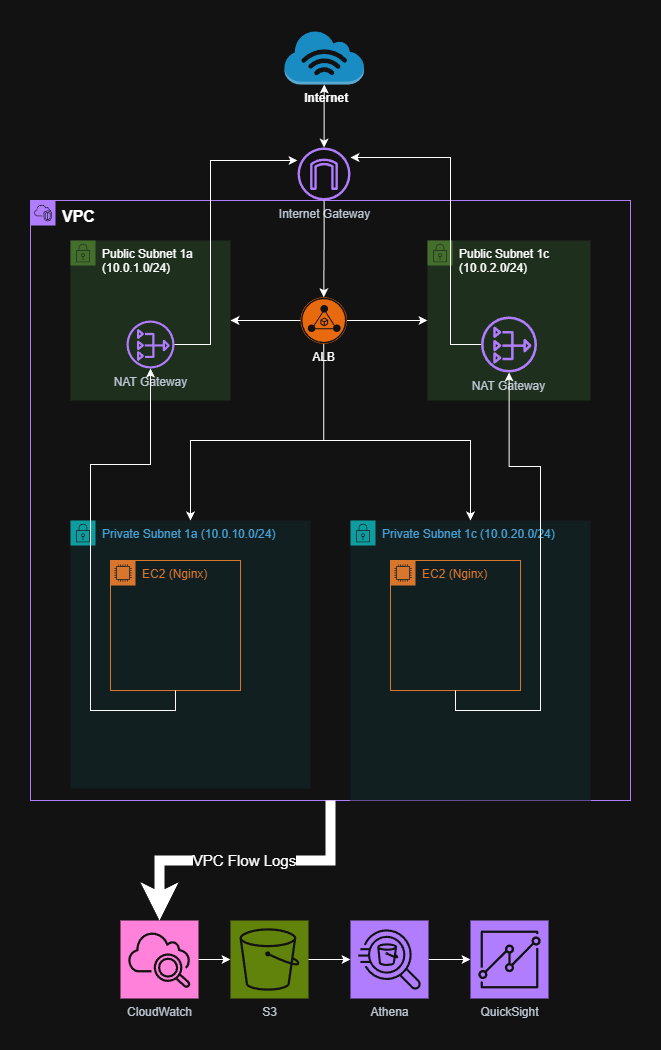

The diagram above was exported from draw.io. Its source (the exported page's mxGraphModel, read from the mxfile embedded in the PNG):
<mxGraphModel dx="1123" dy="1888" grid="1" gridSize="10" guides="1" tooltips="1" connect="1" arrows="1" fold="1" page="1" pageScale="1" pageWidth="827" pageHeight="1169" math="0" shadow="0">
  <root>
    <mxCell id="0" />
    <mxCell id="1" parent="0" />
    <mxCell id="fMZSjB_DLz6B7sjBocF6-1" value="&lt;b&gt;&lt;font style=&quot;font-size: 16px; color: light-dark(rgb(255, 255, 255), rgb(255, 255, 255));&quot;&gt;VPC&lt;/font&gt;&lt;/b&gt;" style="points=[[0,0],[0.25,0],[0.5,0],[0.75,0],[1,0],[1,0.25],[1,0.5],[1,0.75],[1,1],[0.75,1],[0.5,1],[0.25,1],[0,1],[0,0.75],[0,0.5],[0,0.25]];outlineConnect=0;gradientColor=none;html=1;whiteSpace=wrap;fontSize=12;fontStyle=0;container=1;pointerEvents=0;collapsible=0;recursiveResize=0;shape=mxgraph.aws4.group;grIcon=mxgraph.aws4.group_vpc2;strokeColor=#8C4FFF;fillColor=none;verticalAlign=top;align=left;spacingLeft=30;fontColor=#AAB7B8;dashed=0;" vertex="1" parent="1">
      <mxGeometry x="120" y="40" width="600" height="600" as="geometry" />
    </mxCell>
    <mxCell id="fMZSjB_DLz6B7sjBocF6-11" value="Public Subnet 1a (10.0.1.0/24)" style="points=[[0,0],[0.25,0],[0.5,0],[0.75,0],[1,0],[1,0.25],[1,0.5],[1,0.75],[1,1],[0.75,1],[0.5,1],[0.25,1],[0,1],[0,0.75],[0,0.5],[0,0.25]];outlineConnect=0;html=1;whiteSpace=wrap;fontSize=12;fontStyle=0;container=1;pointerEvents=0;collapsible=0;recursiveResize=0;shape=mxgraph.aws4.group;grIcon=mxgraph.aws4.group_security_group;grStroke=0;strokeColor=#82b366;fillColor=#d5e8d4;verticalAlign=top;align=left;spacingLeft=30;strokeWidth=10;" vertex="1" parent="fMZSjB_DLz6B7sjBocF6-1">
      <mxGeometry x="40" y="40" width="160" height="160" as="geometry" />
    </mxCell>
    <mxCell id="fMZSjB_DLz6B7sjBocF6-22" value="NAT Gateway" style="sketch=0;outlineConnect=0;fontColor=#232F3E;gradientColor=none;fillColor=#8C4FFF;strokeColor=none;dashed=0;verticalLabelPosition=bottom;verticalAlign=top;align=center;html=1;fontSize=12;fontStyle=0;aspect=fixed;pointerEvents=1;shape=mxgraph.aws4.nat_gateway;" vertex="1" parent="fMZSjB_DLz6B7sjBocF6-11">
      <mxGeometry x="56" y="80" width="48" height="48" as="geometry" />
    </mxCell>
    <mxCell id="fMZSjB_DLz6B7sjBocF6-12" value="Public Subnet 1c (10.0.2.0/24)" style="points=[[0,0],[0.25,0],[0.5,0],[0.75,0],[1,0],[1,0.25],[1,0.5],[1,0.75],[1,1],[0.75,1],[0.5,1],[0.25,1],[0,1],[0,0.75],[0,0.5],[0,0.25]];outlineConnect=0;html=1;whiteSpace=wrap;fontSize=12;fontStyle=0;container=1;pointerEvents=0;collapsible=0;recursiveResize=0;shape=mxgraph.aws4.group;grIcon=mxgraph.aws4.group_security_group;grStroke=0;strokeColor=#82b366;fillColor=#d5e8d4;verticalAlign=top;align=left;spacingLeft=30;strokeWidth=10;" vertex="1" parent="fMZSjB_DLz6B7sjBocF6-1">
      <mxGeometry x="397" y="40" width="163" height="160" as="geometry" />
    </mxCell>
    <mxCell id="fMZSjB_DLz6B7sjBocF6-23" value="NAT Gateway" style="sketch=0;outlineConnect=0;fontColor=#232F3E;gradientColor=none;fillColor=#8C4FFF;strokeColor=none;dashed=0;verticalLabelPosition=bottom;verticalAlign=top;align=center;html=1;fontSize=12;fontStyle=0;aspect=fixed;pointerEvents=1;shape=mxgraph.aws4.nat_gateway;" vertex="1" parent="fMZSjB_DLz6B7sjBocF6-12">
      <mxGeometry x="53.5" y="76" width="56" height="56" as="geometry" />
    </mxCell>
    <mxCell id="fMZSjB_DLz6B7sjBocF6-14" value="Private Subnet 1a (10.0.10.0/24)" style="points=[[0,0],[0.25,0],[0.5,0],[0.75,0],[1,0],[1,0.25],[1,0.5],[1,0.75],[1,1],[0.75,1],[0.5,1],[0.25,1],[0,1],[0,0.75],[0,0.5],[0,0.25]];outlineConnect=0;gradientColor=none;html=1;whiteSpace=wrap;fontSize=12;fontStyle=0;container=1;pointerEvents=0;collapsible=0;recursiveResize=0;shape=mxgraph.aws4.group;grIcon=mxgraph.aws4.group_security_group;grStroke=0;strokeColor=#00A4A6;fillColor=#E6F6F7;verticalAlign=top;align=left;spacingLeft=30;fontColor=#147EBA;dashed=0;" vertex="1" parent="fMZSjB_DLz6B7sjBocF6-1">
      <mxGeometry x="40" y="320" width="240" height="268" as="geometry" />
    </mxCell>
    <mxCell id="fMZSjB_DLz6B7sjBocF6-19" value="EC2 (Nginx)" style="points=[[0,0],[0.25,0],[0.5,0],[0.75,0],[1,0],[1,0.25],[1,0.5],[1,0.75],[1,1],[0.75,1],[0.5,1],[0.25,1],[0,1],[0,0.75],[0,0.5],[0,0.25]];outlineConnect=0;gradientColor=none;html=1;whiteSpace=wrap;fontSize=12;fontStyle=0;container=1;pointerEvents=0;collapsible=0;recursiveResize=0;shape=mxgraph.aws4.group;grIcon=mxgraph.aws4.group_ec2_instance_contents;strokeColor=#D86613;fillColor=none;verticalAlign=top;align=left;spacingLeft=30;fontColor=#D86613;dashed=0;" vertex="1" parent="fMZSjB_DLz6B7sjBocF6-14">
      <mxGeometry x="40" y="40" width="130" height="130" as="geometry" />
    </mxCell>
    <mxCell id="fMZSjB_DLz6B7sjBocF6-15" value="Private Subnet 1c (10.0.20.0/24)" style="points=[[0,0],[0.25,0],[0.5,0],[0.75,0],[1,0],[1,0.25],[1,0.5],[1,0.75],[1,1],[0.75,1],[0.5,1],[0.25,1],[0,1],[0,0.75],[0,0.5],[0,0.25]];outlineConnect=0;gradientColor=none;html=1;whiteSpace=wrap;fontSize=12;fontStyle=0;container=1;pointerEvents=0;collapsible=0;recursiveResize=0;shape=mxgraph.aws4.group;grIcon=mxgraph.aws4.group_security_group;grStroke=0;strokeColor=#00A4A6;fillColor=#E6F6F7;verticalAlign=top;align=left;spacingLeft=30;fontColor=#147EBA;dashed=0;" vertex="1" parent="fMZSjB_DLz6B7sjBocF6-1">
      <mxGeometry x="320" y="320" width="240" height="280" as="geometry" />
    </mxCell>
    <mxCell id="fMZSjB_DLz6B7sjBocF6-20" value="EC2 (Nginx)" style="points=[[0,0],[0.25,0],[0.5,0],[0.75,0],[1,0],[1,0.25],[1,0.5],[1,0.75],[1,1],[0.75,1],[0.5,1],[0.25,1],[0,1],[0,0.75],[0,0.5],[0,0.25]];outlineConnect=0;gradientColor=none;html=1;whiteSpace=wrap;fontSize=12;fontStyle=0;container=1;pointerEvents=0;collapsible=0;recursiveResize=0;shape=mxgraph.aws4.group;grIcon=mxgraph.aws4.group_ec2_instance_contents;strokeColor=#D86613;fillColor=none;verticalAlign=top;align=left;spacingLeft=30;fontColor=#D86613;dashed=0;" vertex="1" parent="fMZSjB_DLz6B7sjBocF6-15">
      <mxGeometry x="40" y="40" width="130" height="130" as="geometry" />
    </mxCell>
    <mxCell id="fMZSjB_DLz6B7sjBocF6-35" style="edgeStyle=orthogonalEdgeStyle;rounded=0;orthogonalLoop=1;jettySize=auto;html=1;exitX=0.5;exitY=1;exitDx=0;exitDy=0;" edge="1" parent="fMZSjB_DLz6B7sjBocF6-1" source="fMZSjB_DLz6B7sjBocF6-19" target="fMZSjB_DLz6B7sjBocF6-22">
      <mxGeometry relative="1" as="geometry" />
    </mxCell>
    <mxCell id="fMZSjB_DLz6B7sjBocF6-36" style="edgeStyle=orthogonalEdgeStyle;rounded=0;orthogonalLoop=1;jettySize=auto;html=1;exitX=0.5;exitY=1;exitDx=0;exitDy=0;" edge="1" parent="fMZSjB_DLz6B7sjBocF6-1" source="fMZSjB_DLz6B7sjBocF6-20" target="fMZSjB_DLz6B7sjBocF6-23">
      <mxGeometry relative="1" as="geometry" />
    </mxCell>
    <mxCell id="fMZSjB_DLz6B7sjBocF6-49" style="edgeStyle=orthogonalEdgeStyle;rounded=0;orthogonalLoop=1;jettySize=auto;html=1;" edge="1" parent="fMZSjB_DLz6B7sjBocF6-1" source="fMZSjB_DLz6B7sjBocF6-46" target="fMZSjB_DLz6B7sjBocF6-11">
      <mxGeometry relative="1" as="geometry" />
    </mxCell>
    <mxCell id="fMZSjB_DLz6B7sjBocF6-50" style="edgeStyle=orthogonalEdgeStyle;rounded=0;orthogonalLoop=1;jettySize=auto;html=1;" edge="1" parent="fMZSjB_DLz6B7sjBocF6-1" source="fMZSjB_DLz6B7sjBocF6-46" target="fMZSjB_DLz6B7sjBocF6-12">
      <mxGeometry relative="1" as="geometry" />
    </mxCell>
    <mxCell id="fMZSjB_DLz6B7sjBocF6-56" style="edgeStyle=orthogonalEdgeStyle;rounded=0;orthogonalLoop=1;jettySize=auto;html=1;" edge="1" parent="fMZSjB_DLz6B7sjBocF6-1" source="fMZSjB_DLz6B7sjBocF6-46" target="fMZSjB_DLz6B7sjBocF6-14">
      <mxGeometry relative="1" as="geometry">
        <Array as="points">
          <mxPoint x="293" y="240" />
          <mxPoint x="160" y="240" />
        </Array>
      </mxGeometry>
    </mxCell>
    <mxCell id="fMZSjB_DLz6B7sjBocF6-57" style="edgeStyle=orthogonalEdgeStyle;rounded=0;orthogonalLoop=1;jettySize=auto;html=1;entryX=0.5;entryY=0;entryDx=0;entryDy=0;" edge="1" parent="fMZSjB_DLz6B7sjBocF6-1" source="fMZSjB_DLz6B7sjBocF6-46" target="fMZSjB_DLz6B7sjBocF6-15">
      <mxGeometry relative="1" as="geometry">
        <Array as="points">
          <mxPoint x="293" y="240" />
          <mxPoint x="440" y="240" />
        </Array>
      </mxGeometry>
    </mxCell>
    <mxCell id="fMZSjB_DLz6B7sjBocF6-46" value="ALB" style="points=[];aspect=fixed;html=1;align=center;shadow=0;dashed=0;fillColor=#FF6A00;strokeColor=none;shape=mxgraph.alibaba_cloud.alb_application_load_balancer_02;labelPosition=center;verticalLabelPosition=bottom;verticalAlign=top;" vertex="1" parent="fMZSjB_DLz6B7sjBocF6-1">
      <mxGeometry x="270" y="96.75" width="46.5" height="46.5" as="geometry" />
    </mxCell>
    <mxCell id="fMZSjB_DLz6B7sjBocF6-21" value="Internet Gateway" style="sketch=0;outlineConnect=0;fontColor=#232F3E;gradientColor=none;fillColor=#8C4FFF;strokeColor=none;dashed=0;verticalLabelPosition=bottom;verticalAlign=top;align=center;html=1;fontSize=12;fontStyle=0;aspect=fixed;pointerEvents=1;shape=mxgraph.aws4.internet_gateway;" vertex="1" parent="1">
      <mxGeometry x="387" y="-13" width="53" height="53" as="geometry" />
    </mxCell>
    <mxCell id="fMZSjB_DLz6B7sjBocF6-24" value="S3" style="sketch=0;points=[[0,0,0],[0.25,0,0],[0.5,0,0],[0.75,0,0],[1,0,0],[0,1,0],[0.25,1,0],[0.5,1,0],[0.75,1,0],[1,1,0],[0,0.25,0],[0,0.5,0],[0,0.75,0],[1,0.25,0],[1,0.5,0],[1,0.75,0]];outlineConnect=0;fontColor=#232F3E;fillColor=#7AA116;strokeColor=#ffffff;dashed=0;verticalLabelPosition=bottom;verticalAlign=top;align=center;html=1;fontSize=12;fontStyle=0;aspect=fixed;shape=mxgraph.aws4.resourceIcon;resIcon=mxgraph.aws4.s3;" vertex="1" parent="1">
      <mxGeometry x="320" y="760" width="78" height="78" as="geometry" />
    </mxCell>
    <mxCell id="fMZSjB_DLz6B7sjBocF6-38" style="edgeStyle=orthogonalEdgeStyle;rounded=0;orthogonalLoop=1;jettySize=auto;html=1;" edge="1" parent="1" source="fMZSjB_DLz6B7sjBocF6-25" target="fMZSjB_DLz6B7sjBocF6-26">
      <mxGeometry relative="1" as="geometry" />
    </mxCell>
    <mxCell id="fMZSjB_DLz6B7sjBocF6-25" value="Athena" style="sketch=0;points=[[0,0,0],[0.25,0,0],[0.5,0,0],[0.75,0,0],[1,0,0],[0,1,0],[0.25,1,0],[0.5,1,0],[0.75,1,0],[1,1,0],[0,0.25,0],[0,0.5,0],[0,0.75,0],[1,0.25,0],[1,0.5,0],[1,0.75,0]];outlineConnect=0;fontColor=#232F3E;fillColor=#8C4FFF;strokeColor=#ffffff;dashed=0;verticalLabelPosition=bottom;verticalAlign=top;align=center;html=1;fontSize=12;fontStyle=0;aspect=fixed;shape=mxgraph.aws4.resourceIcon;resIcon=mxgraph.aws4.athena;" vertex="1" parent="1">
      <mxGeometry x="440" y="760" width="78" height="78" as="geometry" />
    </mxCell>
    <mxCell id="fMZSjB_DLz6B7sjBocF6-26" value="QuickSight" style="sketch=0;points=[[0,0,0],[0.25,0,0],[0.5,0,0],[0.75,0,0],[1,0,0],[0,1,0],[0.25,1,0],[0.5,1,0],[0.75,1,0],[1,1,0],[0,0.25,0],[0,0.5,0],[0,0.75,0],[1,0.25,0],[1,0.5,0],[1,0.75,0]];outlineConnect=0;fontColor=#232F3E;fillColor=#8C4FFF;strokeColor=#ffffff;dashed=0;verticalLabelPosition=bottom;verticalAlign=top;align=center;html=1;fontSize=12;fontStyle=0;aspect=fixed;shape=mxgraph.aws4.resourceIcon;resIcon=mxgraph.aws4.quicksight;" vertex="1" parent="1">
      <mxGeometry x="560" y="760" width="78" height="78" as="geometry" />
    </mxCell>
    <mxCell id="fMZSjB_DLz6B7sjBocF6-27" value="CloudWatch" style="sketch=0;points=[[0,0,0],[0.25,0,0],[0.5,0,0],[0.75,0,0],[1,0,0],[0,1,0],[0.25,1,0],[0.5,1,0],[0.75,1,0],[1,1,0],[0,0.25,0],[0,0.5,0],[0,0.75,0],[1,0.25,0],[1,0.5,0],[1,0.75,0]];points=[[0,0,0],[0.25,0,0],[0.5,0,0],[0.75,0,0],[1,0,0],[0,1,0],[0.25,1,0],[0.5,1,0],[0.75,1,0],[1,1,0],[0,0.25,0],[0,0.5,0],[0,0.75,0],[1,0.25,0],[1,0.5,0],[1,0.75,0]];outlineConnect=0;fontColor=#232F3E;fillColor=#E7157B;strokeColor=#ffffff;dashed=0;verticalLabelPosition=bottom;verticalAlign=top;align=center;html=1;fontSize=12;fontStyle=0;aspect=fixed;shape=mxgraph.aws4.resourceIcon;resIcon=mxgraph.aws4.cloudwatch_2;" vertex="1" parent="1">
      <mxGeometry x="210" y="760" width="78" height="78" as="geometry" />
    </mxCell>
    <mxCell id="fMZSjB_DLz6B7sjBocF6-34" style="edgeStyle=orthogonalEdgeStyle;rounded=0;orthogonalLoop=1;jettySize=auto;html=1;entryX=0;entryY=0.5;entryDx=0;entryDy=0;entryPerimeter=0;" edge="1" parent="1" source="fMZSjB_DLz6B7sjBocF6-27" target="fMZSjB_DLz6B7sjBocF6-24">
      <mxGeometry relative="1" as="geometry" />
    </mxCell>
    <mxCell id="fMZSjB_DLz6B7sjBocF6-37" style="edgeStyle=orthogonalEdgeStyle;rounded=0;orthogonalLoop=1;jettySize=auto;html=1;entryX=0;entryY=0.5;entryDx=0;entryDy=0;entryPerimeter=0;" edge="1" parent="1" source="fMZSjB_DLz6B7sjBocF6-24" target="fMZSjB_DLz6B7sjBocF6-25">
      <mxGeometry relative="1" as="geometry" />
    </mxCell>
    <mxCell id="fMZSjB_DLz6B7sjBocF6-39" value="VPC Flow Logs" style="edgeStyle=orthogonalEdgeStyle;rounded=0;orthogonalLoop=1;jettySize=auto;html=1;entryX=0.5;entryY=0;entryDx=0;entryDy=0;entryPerimeter=0;curved=0;strokeWidth=10;fontSize=15;" edge="1" parent="1" source="fMZSjB_DLz6B7sjBocF6-1" target="fMZSjB_DLz6B7sjBocF6-27">
      <mxGeometry relative="1" as="geometry" />
    </mxCell>
    <mxCell id="fMZSjB_DLz6B7sjBocF6-42" style="edgeStyle=orthogonalEdgeStyle;rounded=0;orthogonalLoop=1;jettySize=auto;html=1;" edge="1" parent="1" source="fMZSjB_DLz6B7sjBocF6-22" target="fMZSjB_DLz6B7sjBocF6-21">
      <mxGeometry relative="1" as="geometry">
        <mxPoint x="370" y="20" as="targetPoint" />
        <Array as="points">
          <mxPoint x="300" y="184" />
          <mxPoint x="300" />
        </Array>
      </mxGeometry>
    </mxCell>
    <mxCell id="fMZSjB_DLz6B7sjBocF6-43" value="" style="edgeStyle=orthogonalEdgeStyle;rounded=0;orthogonalLoop=1;jettySize=auto;html=1;" edge="1" parent="1" source="fMZSjB_DLz6B7sjBocF6-23" target="fMZSjB_DLz6B7sjBocF6-21">
      <mxGeometry relative="1" as="geometry">
        <Array as="points">
          <mxPoint x="540" y="184" />
          <mxPoint x="540" y="-3" />
        </Array>
      </mxGeometry>
    </mxCell>
    <mxCell id="fMZSjB_DLz6B7sjBocF6-44" value="&lt;b&gt;&amp;nbsp;Internet&lt;/b&gt;" style="outlineConnect=0;dashed=0;verticalLabelPosition=bottom;verticalAlign=top;align=center;html=1;shape=mxgraph.aws3.internet_3;fillColor=#1ba1e2;strokeColor=#006EAF;fontColor=light-dark(#FFFFFF,#FFFFFF);" vertex="1" parent="1">
      <mxGeometry x="374" y="-130" width="79.5" height="54" as="geometry" />
    </mxCell>
    <mxCell id="fMZSjB_DLz6B7sjBocF6-45" style="edgeStyle=orthogonalEdgeStyle;rounded=0;orthogonalLoop=1;jettySize=auto;html=1;entryX=0.5;entryY=1;entryDx=0;entryDy=0;entryPerimeter=0;startArrow=classic;startFill=1;" edge="1" parent="1" source="fMZSjB_DLz6B7sjBocF6-21" target="fMZSjB_DLz6B7sjBocF6-44">
      <mxGeometry relative="1" as="geometry" />
    </mxCell>
    <mxCell id="fMZSjB_DLz6B7sjBocF6-47" value="" style="edgeStyle=orthogonalEdgeStyle;rounded=0;orthogonalLoop=1;jettySize=auto;html=1;" edge="1" parent="1" source="fMZSjB_DLz6B7sjBocF6-21" target="fMZSjB_DLz6B7sjBocF6-46">
      <mxGeometry relative="1" as="geometry">
        <mxPoint x="420" y="23" as="sourcePoint" />
        <mxPoint x="480" y="170" as="targetPoint" />
        <Array as="points" />
      </mxGeometry>
    </mxCell>
  </root>
</mxGraphModel>